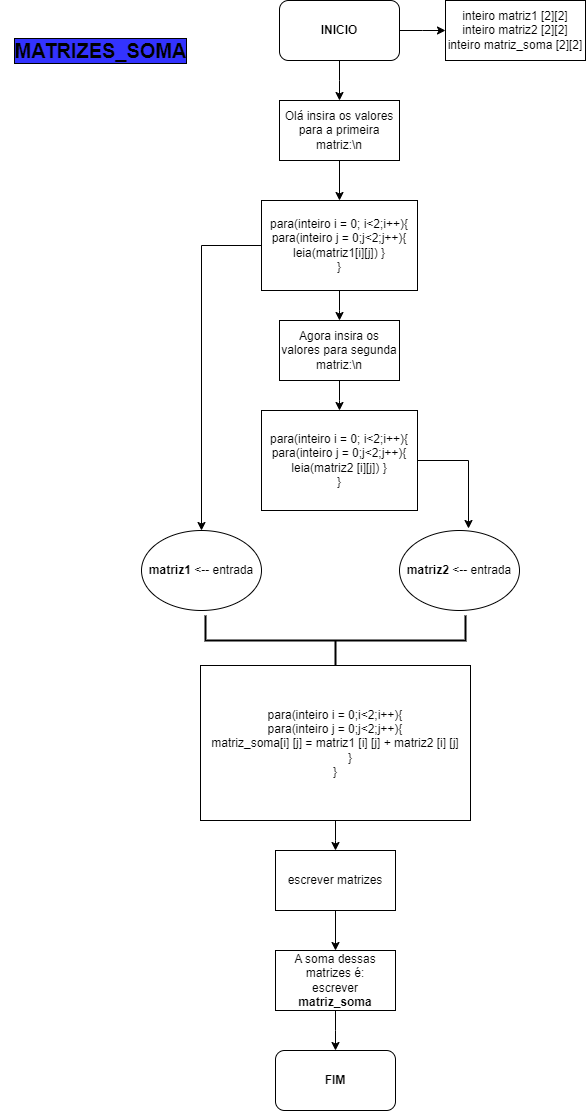

The diagram above was exported from draw.io. Its source (the exported page's mxGraphModel, read from the mxfile embedded in the PNG):
<mxGraphModel dx="880" dy="468" grid="1" gridSize="10" guides="1" tooltips="1" connect="1" arrows="1" fold="1" page="1" pageScale="1" pageWidth="827" pageHeight="1169" math="0" shadow="0">
  <root>
    <mxCell id="0" />
    <mxCell id="1" parent="0" />
    <mxCell id="yXxl7fko-1Pc8aINExcv-2" style="edgeStyle=orthogonalEdgeStyle;rounded=0;orthogonalLoop=1;jettySize=auto;html=1;" edge="1" parent="1" source="yXxl7fko-1Pc8aINExcv-1">
      <mxGeometry relative="1" as="geometry">
        <mxPoint x="520" y="60" as="targetPoint" />
      </mxGeometry>
    </mxCell>
    <mxCell id="yXxl7fko-1Pc8aINExcv-5" style="edgeStyle=orthogonalEdgeStyle;rounded=0;orthogonalLoop=1;jettySize=auto;html=1;" edge="1" parent="1" source="yXxl7fko-1Pc8aINExcv-1">
      <mxGeometry relative="1" as="geometry">
        <mxPoint x="414" y="130" as="targetPoint" />
      </mxGeometry>
    </mxCell>
    <mxCell id="yXxl7fko-1Pc8aINExcv-1" value="&lt;b&gt;INICIO&lt;/b&gt;" style="rounded=1;whiteSpace=wrap;html=1;" vertex="1" parent="1">
      <mxGeometry x="354" y="30" width="120" height="60" as="geometry" />
    </mxCell>
    <mxCell id="yXxl7fko-1Pc8aINExcv-3" value="inteiro matriz1 [2][2]&lt;div&gt;inteiro matriz2 [2][2]&lt;/div&gt;&lt;div&gt;inteiro matriz_soma [2][2]&lt;/div&gt;" style="rounded=0;whiteSpace=wrap;html=1;" vertex="1" parent="1">
      <mxGeometry x="520" y="30" width="140" height="60" as="geometry" />
    </mxCell>
    <mxCell id="yXxl7fko-1Pc8aINExcv-9" style="edgeStyle=orthogonalEdgeStyle;rounded=0;orthogonalLoop=1;jettySize=auto;html=1;" edge="1" parent="1" source="yXxl7fko-1Pc8aINExcv-6">
      <mxGeometry relative="1" as="geometry">
        <mxPoint x="414" y="350" as="targetPoint" />
      </mxGeometry>
    </mxCell>
    <mxCell id="yXxl7fko-1Pc8aINExcv-6" value="para(inteiro i = 0; i&amp;lt;2;i++){&lt;div&gt;para(inteiro j = 0;j&amp;lt;2;j++){&lt;/div&gt;&lt;div&gt;leia(matriz1[i][j]) }&lt;/div&gt;&lt;div&gt;}&lt;/div&gt;" style="rounded=0;whiteSpace=wrap;html=1;" vertex="1" parent="1">
      <mxGeometry x="336" y="230" width="156" height="90" as="geometry" />
    </mxCell>
    <mxCell id="yXxl7fko-1Pc8aINExcv-8" style="edgeStyle=orthogonalEdgeStyle;rounded=0;orthogonalLoop=1;jettySize=auto;html=1;entryX=0.5;entryY=0;entryDx=0;entryDy=0;" edge="1" parent="1" source="yXxl7fko-1Pc8aINExcv-7" target="yXxl7fko-1Pc8aINExcv-6">
      <mxGeometry relative="1" as="geometry" />
    </mxCell>
    <mxCell id="yXxl7fko-1Pc8aINExcv-7" value="Olá insira os valores para a primeira matriz:\n" style="rounded=0;whiteSpace=wrap;html=1;" vertex="1" parent="1">
      <mxGeometry x="354" y="130" width="120" height="60" as="geometry" />
    </mxCell>
    <mxCell id="yXxl7fko-1Pc8aINExcv-11" style="edgeStyle=orthogonalEdgeStyle;rounded=0;orthogonalLoop=1;jettySize=auto;html=1;" edge="1" parent="1" source="yXxl7fko-1Pc8aINExcv-10">
      <mxGeometry relative="1" as="geometry">
        <mxPoint x="414" y="440" as="targetPoint" />
      </mxGeometry>
    </mxCell>
    <mxCell id="yXxl7fko-1Pc8aINExcv-10" value="Agora insira os valores para segunda matriz:\n" style="rounded=0;whiteSpace=wrap;html=1;" vertex="1" parent="1">
      <mxGeometry x="354" y="350" width="120" height="60" as="geometry" />
    </mxCell>
    <mxCell id="yXxl7fko-1Pc8aINExcv-12" value="para(inteiro i = 0; i&amp;lt;2;i++){&lt;div&gt;para(inteiro j = 0;j&amp;lt;2;j++){&lt;/div&gt;&lt;div&gt;leia(matriz2 [i][j]) }&lt;/div&gt;&lt;div&gt;}&lt;/div&gt;" style="rounded=0;whiteSpace=wrap;html=1;" vertex="1" parent="1">
      <mxGeometry x="336" y="440" width="156" height="100" as="geometry" />
    </mxCell>
    <mxCell id="yXxl7fko-1Pc8aINExcv-13" value="" style="endArrow=classic;html=1;rounded=0;exitX=0;exitY=0.5;exitDx=0;exitDy=0;entryX=0.5;entryY=0;entryDx=0;entryDy=0;" edge="1" parent="1" source="yXxl7fko-1Pc8aINExcv-6" target="yXxl7fko-1Pc8aINExcv-15">
      <mxGeometry width="50" height="50" relative="1" as="geometry">
        <mxPoint x="390" y="470" as="sourcePoint" />
        <mxPoint x="190" y="580" as="targetPoint" />
        <Array as="points">
          <mxPoint x="276" y="275" />
        </Array>
      </mxGeometry>
    </mxCell>
    <mxCell id="yXxl7fko-1Pc8aINExcv-15" value="&lt;b&gt;matriz1 &lt;/b&gt;&amp;lt;-- entrada" style="ellipse;whiteSpace=wrap;html=1;" vertex="1" parent="1">
      <mxGeometry x="216" y="560" width="120" height="80" as="geometry" />
    </mxCell>
    <mxCell id="yXxl7fko-1Pc8aINExcv-16" value="&lt;b&gt;matriz2 &lt;/b&gt;&amp;lt;-- entrada" style="ellipse;whiteSpace=wrap;html=1;" vertex="1" parent="1">
      <mxGeometry x="474" y="560" width="120" height="80" as="geometry" />
    </mxCell>
    <mxCell id="yXxl7fko-1Pc8aINExcv-17" value="" style="endArrow=classic;html=1;rounded=0;exitX=1;exitY=0.5;exitDx=0;exitDy=0;entryX=0.575;entryY=-0.025;entryDx=0;entryDy=0;entryPerimeter=0;" edge="1" parent="1" source="yXxl7fko-1Pc8aINExcv-12" target="yXxl7fko-1Pc8aINExcv-16">
      <mxGeometry width="50" height="50" relative="1" as="geometry">
        <mxPoint x="390" y="570" as="sourcePoint" />
        <mxPoint x="440" y="520" as="targetPoint" />
        <Array as="points">
          <mxPoint x="543" y="490" />
        </Array>
      </mxGeometry>
    </mxCell>
    <mxCell id="yXxl7fko-1Pc8aINExcv-18" value="" style="strokeWidth=2;html=1;shape=mxgraph.flowchart.annotation_2;align=left;labelPosition=right;pointerEvents=1;direction=north;" vertex="1" parent="1">
      <mxGeometry x="280" y="645" width="260" height="50" as="geometry" />
    </mxCell>
    <mxCell id="yXxl7fko-1Pc8aINExcv-20" style="edgeStyle=orthogonalEdgeStyle;rounded=0;orthogonalLoop=1;jettySize=auto;html=1;" edge="1" parent="1" source="yXxl7fko-1Pc8aINExcv-19">
      <mxGeometry relative="1" as="geometry">
        <mxPoint x="410" y="880" as="targetPoint" />
      </mxGeometry>
    </mxCell>
    <mxCell id="yXxl7fko-1Pc8aINExcv-19" value="para(inteiro i = 0;i&amp;lt;2;i++){&lt;br&gt;para(inteiro j = 0;j&amp;lt;2;j++){&lt;div&gt;matriz_soma[i] [j] = matriz1 [i] [j] + matriz2 [i] [j]&lt;/div&gt;&lt;div&gt;&lt;span style=&quot;white-space: pre;&quot;&gt;&#09;&lt;/span&gt;&amp;nbsp;}&lt;/div&gt;&lt;div&gt;}&lt;/div&gt;" style="rounded=0;whiteSpace=wrap;html=1;" vertex="1" parent="1">
      <mxGeometry x="275" y="695" width="270" height="155" as="geometry" />
    </mxCell>
    <mxCell id="yXxl7fko-1Pc8aINExcv-24" style="edgeStyle=orthogonalEdgeStyle;rounded=0;orthogonalLoop=1;jettySize=auto;html=1;entryX=0.5;entryY=0;entryDx=0;entryDy=0;" edge="1" parent="1" source="yXxl7fko-1Pc8aINExcv-21" target="yXxl7fko-1Pc8aINExcv-23">
      <mxGeometry relative="1" as="geometry" />
    </mxCell>
    <mxCell id="yXxl7fko-1Pc8aINExcv-21" value="escrever matrizes" style="rounded=0;whiteSpace=wrap;html=1;" vertex="1" parent="1">
      <mxGeometry x="350" y="880" width="120" height="60" as="geometry" />
    </mxCell>
    <mxCell id="yXxl7fko-1Pc8aINExcv-25" style="edgeStyle=orthogonalEdgeStyle;rounded=0;orthogonalLoop=1;jettySize=auto;html=1;" edge="1" parent="1" source="yXxl7fko-1Pc8aINExcv-23">
      <mxGeometry relative="1" as="geometry">
        <mxPoint x="410" y="1080" as="targetPoint" />
      </mxGeometry>
    </mxCell>
    <mxCell id="yXxl7fko-1Pc8aINExcv-23" value="A soma dessas matrizes é:&lt;div&gt;escrever&lt;br&gt;&lt;div&gt;&lt;b&gt;matriz_soma&lt;/b&gt;&lt;/div&gt;&lt;/div&gt;" style="rounded=0;whiteSpace=wrap;html=1;" vertex="1" parent="1">
      <mxGeometry x="350" y="980" width="120" height="60" as="geometry" />
    </mxCell>
    <mxCell id="yXxl7fko-1Pc8aINExcv-26" value="&lt;b&gt;FIM&lt;/b&gt;" style="rounded=1;whiteSpace=wrap;html=1;" vertex="1" parent="1">
      <mxGeometry x="350" y="1080" width="120" height="60" as="geometry" />
    </mxCell>
    <mxCell id="yXxl7fko-1Pc8aINExcv-27" value="&lt;b&gt;&lt;font style=&quot;font-size: 20px;&quot;&gt;MATRIZES_SOMA&lt;/font&gt;&lt;/b&gt;" style="text;html=1;align=center;verticalAlign=middle;resizable=0;points=[];autosize=1;strokeColor=none;fillColor=none;labelBorderColor=default;labelBackgroundColor=#3333FF;" vertex="1" parent="1">
      <mxGeometry x="75" y="60" width="200" height="40" as="geometry" />
    </mxCell>
  </root>
</mxGraphModel>